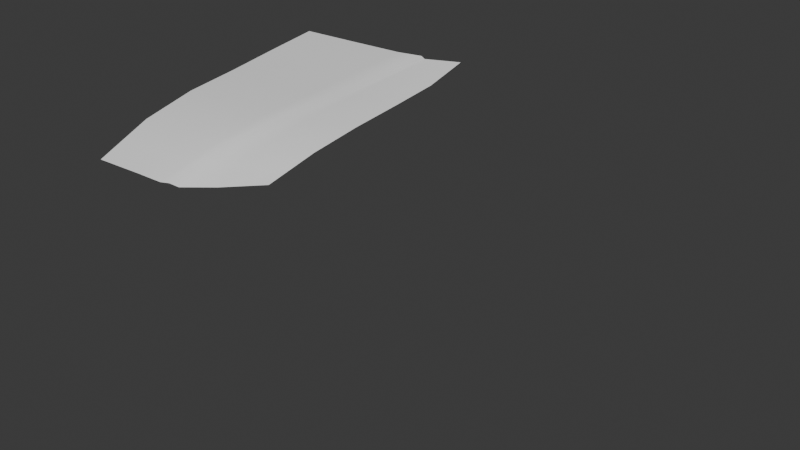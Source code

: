 # Source: GTR_.blend  (saved by Blender 4.3.34; exported with 4.5.12 LTS)
import bpy
from mathutils import Matrix  # noqa: F401  (used for matrix-valued properties, if any)

bpy.ops.wm.read_factory_settings(use_empty=True)
scene = bpy.context.scene
scene.name = 'Scene'

# ---- collections
col_blueprints = bpy.data.collections.new('blueprints'); scene.collection.children.link(col_blueprints)
col_blueprints_1 = bpy.data.collections.new('blueprints 1'); col_blueprints.children.link(col_blueprints_1)
col_guide_meshes = bpy.data.collections.new('Guide_Meshes'); scene.collection.children.link(col_guide_meshes)
col_work_in_progress = bpy.data.collections.new('work_in_progress'); scene.collection.children.link(col_work_in_progress)

# ---- node groups
ng_smooth_by_angle = bpy.data.node_groups.new('Smooth by Angle', 'GeometryNodeTree')
_s = ng_smooth_by_angle.interface.new_socket(name='Mesh', in_out='OUTPUT', socket_type='NodeSocketGeometry')
_s = ng_smooth_by_angle.interface.new_socket(name='Mesh', in_out='INPUT', socket_type='NodeSocketGeometry')
_s = ng_smooth_by_angle.interface.new_socket(name='Angle', in_out='INPUT', socket_type='NodeSocketFloat')
_s.subtype = 'ANGLE'
_s.default_value = 0.5236
_s.min_value = 0.0
_s.max_value = 3.142
_s.description = 'Maximum face angle for smooth edges'
_s = ng_smooth_by_angle.interface.new_socket(name='Ignore Sharpness', in_out='INPUT', socket_type='NodeSocketBool')
_s.force_non_field = True
ng_smooth_by_angle.description = 'Set the sharpness of mesh edges based on the angle between the neighboring faces'
ng_smooth_by_angle.is_modifier = True
_N = ng_smooth_by_angle.nodes; _L = ng_smooth_by_angle.links
n0 = _N.new('GeometryNodeSetShadeSmooth'); n0.name = 'Set Shade Smooth'; n0.location = (120, -80)
n0.domain = 'EDGE'
n1 = _N.new('GeometryNodeSetShadeSmooth'); n1.name = 'Set Shade Smooth.001'; n1.location = (300, -80)
n2 = _N.new('NodeGroupOutput'); n2.name = 'Group Output'; n2.location = (480, -80)
n3 = _N.new('GeometryNodeInputMeshEdgeAngle'); n3.name = 'Edge Angle'; n3.location = (-440, -240)
n4 = _N.new('NodeGroupInput'); n4.name = 'Group Input'; n4.location = (-80, -80)
n5 = _N.new('GeometryNodeInputEdgeSmooth'); n5.name = 'Is Edge Smooth'; n5.location = (-260, -120)
n6 = _N.new('GeometryNodeInputShadeSmooth'); n6.name = 'Is Shade Smooth'; n6.location = (-440, -397)
n7 = _N.new('FunctionNodeCompare'); n7.name = 'Compare'; n7.location = (-260, -260)
n7.operation = 'LESS_EQUAL'
n7.inputs[6].default_value = (0.0, 0.0, 0.0, 0.0)
n7.inputs[7].default_value = (0.0, 0.0, 0.0, 0.0)
n8 = _N.new('FunctionNodeBooleanMath'); n8.name = 'Boolean Math.001'; n8.location = (-80, -260)
n9 = _N.new('NodeGroupInput'); n9.name = 'Group Input.001'; n9.location = (-440, -329)
n10 = _N.new('NodeGroupInput'); n10.name = 'Group Input.002'; n10.location = (-259, -189)
n11 = _N.new('FunctionNodeBooleanMath'); n11.name = 'Boolean Math'; n11.location = (-80, -149)
n11.operation = 'OR'
n12 = _N.new('FunctionNodeBooleanMath'); n12.name = 'Boolean Math.002'; n12.location = (-260, -380)
n12.operation = 'OR'
n13 = _N.new('NodeGroupInput'); n13.name = 'Group Input.003'; n13.location = (-440, -460)
_L.new(n3.outputs[0], n7.inputs[0])
_L.new(n1.outputs[0], n2.inputs[0])
_L.new(n9.outputs[1], n7.inputs[1])
_L.new(n7.outputs[0], n8.inputs[0])
_L.new(n4.outputs[0], n0.inputs[0])
_L.new(n0.outputs[0], n1.inputs[0])
_L.new(n8.outputs[0], n0.inputs[2])
_L.new(n10.outputs[2], n11.inputs[1])
_L.new(n5.outputs[0], n11.inputs[0])
_L.new(n11.outputs[0], n0.inputs[1])
_L.new(n13.outputs[2], n12.inputs[1])
_L.new(n6.outputs[0], n12.inputs[0])
_L.new(n12.outputs[0], n8.inputs[1])
n2.is_active_output = True

# ---- world
world_world = bpy.data.worlds.new('World'); scene.world = world_world
world_world.use_nodes = True; world_world.node_tree.nodes.clear()
_N = world_world.node_tree.nodes; _L = world_world.node_tree.links
n0 = _N.new('ShaderNodeOutputWorld'); n0.name = 'World Output'; n0.location = (300, 300)
n1 = _N.new('ShaderNodeBackground'); n1.name = 'Background'; n1.location = (10, 300)
n1.inputs[0].default_value = (0.05088, 0.05088, 0.05088, 1.0)
_L.new(n1.outputs[0], n0.inputs[0])
n0.is_active_output = True
world_world.color = (0.05088, 0.05088, 0.05088)
world_world.sun_shadow_jitter_overblur = 0.0

# ---- meshes
me_cube = bpy.data.meshes.new('Cube')
me_cube.from_pydata([(-1.0, -1.0, -1.0), (-1.0, -1.0, 0.3352), (-1.0, 1.0, -1.0), (-1.0, 1.0, 0.3352), (1.0, -1.0, -1.0), (1.0, -1.0, 0.3352), (1.0, 1.0, -1.0), (1.0, 1.0, 0.3352)], [], [(0, 1, 3, 2), (2, 3, 7, 6), (6, 7, 5, 4), (4, 5, 1, 0), (2, 6, 4, 0), (7, 3, 1, 5)])
_uv = me_cube.uv_layers.new(name='UVMap')
_uv.uv.foreach_set('vector', [0.375, 0.0, 0.625, 0.0, 0.625, 0.25, 0.375, 0.25, 0.375, 0.25, 0.625, 0.25, 0.625, 0.5, 0.375, 0.5, 0.375, 0.5, 0.625, 0.5, 0.625, 0.75, 0.375, 0.75, 0.375, 0.75, 0.625, 0.75, 0.625, 1.0, 0.375, 1.0, 0.125, 0.5, 0.375, 0.5, 0.375, 0.75, 0.125, 0.75, 0.625, 0.5, 0.875, 0.5, 0.875, 0.75, 0.625, 0.75])
me_cube.update()
me_vert = bpy.data.meshes.new('Vert')
me_vert.from_pydata([(0.0, 0.0, 0.006353), (0.5801, 0.08993, -0.004765), (0.7108, 0.1876, -0.02732), (0.7642, 0.3366, -0.04391), (0.1966, 0.006371, 0.006988), (0.3911, 0.03544, 0.00667), (0.6716, 0.1414, -0.01779), (0.74, 0.2326, -0.03272), (0.7572, 0.2835, -0.03748), (0.8443, 0.2445, -0.4338), (0.8239, 0.2976, -0.09656), (0.8464, 0.2546, -0.1698), (0.8443, 0.241, -0.2571), (0.8449, 0.2412, -0.3455), (0.3176, -0.3205, -0.0348), (0.3023, -0.9652, -0.1634), (0.0, -1.028, -0.1628), (0.3203, -0.5242, -0.06812), (0.3198, -0.3919, -0.04659), (0.2634, -1.011, -0.1679), (0.1758, -1.02, -0.1653), (0.08807, -1.028, -0.1632), (0.3159, -0.657, -0.09266), (0.3116, -0.7664, -0.1147), (0.0, -1.221, -0.2636), (0.0, -1.161, -0.2209), (0.0, -1.092, -0.1891), (0.2627, -0.8754, -0.1001), (0.0, -0.9111, -0.09658), (0.2939, -0.5207, -0.05349), (0.308, -0.3908, -0.04296), (0.2412, -0.897, -0.09941), (0.1758, -0.9042, -0.09644), (0.08807, -0.9103, -0.09636), (0.2813, -0.6429, -0.06745), (0.2693, -0.758, -0.08516), (0.8875, 0.03718, -0.6443), (0.8938, 0.03056, -0.5687), (0.8941, 0.01117, -0.4961), (0.8963, -0.02232, -0.4291), (0.8989, -0.0685, -0.3724), (0.9004, -0.1272, -0.3232), (0.9013, -0.1942, -0.2871), (0.9019, -0.2668, -0.2654), (0.9033, -0.3424, -0.2569), (0.9005, -0.418, -0.2644), (0.8986, -0.4907, -0.2864), (0.8964, -0.5576, -0.3222), (0.894, -0.6163, -0.3704), (0.8909, -0.6645, -0.4291), (0.8891, -0.6997, -0.4961), (0.8883, -0.7158, -0.5743), (0.8804, -0.7222, -0.6667), (0.8716, -0.721, -0.7577), (0.8766, 0.03725, -0.7326), (0.8759, 0.06025, -0.6384), (0.8825, 0.05323, -0.5582), (0.8829, 0.03265, -0.4812), (0.8852, -0.002863, -0.4101), (0.8879, -0.05186, -0.35), (0.8895, -0.1141, -0.2978), (0.8905, -0.1852, -0.2595), (0.8911, -0.2623, -0.2396), (0.8923, -0.3491, -0.2313), (0.8895, -0.4296, -0.2404), (0.8873, -0.5079, -0.2633), (0.8849, -0.5768, -0.3017), (0.8818, -0.633, -0.3478), (0.8795, -0.6841, -0.4101), (0.8776, -0.7214, -0.4812), (0.8767, -0.7385, -0.5643), (0.8683, -0.7452, -0.6643), (0.859, -0.744, -0.7846), (0.8643, 0.06032, -0.7321), (0.8093, -0.8695, -0.7846), (0.7172, -1.021, -0.7846), (0.0, -1.217, -0.7846), (0.8286, -0.8311, -0.7846), (0.1884, -1.205, -0.7846), (0.7689, -0.9414, -0.7846), (0.3724, -1.183, -0.7846), (0.5489, -1.104, -0.7846), (0.0, -1.257, -0.4135), (0.2755, -1.24, -0.4154), (0.1002, -1.256, -0.415), (0.1954, -1.248, -0.4154), (0.5694, -1.134, -0.4062), (0.3648, -1.217, -0.413), (0.4869, -1.173, -0.4091), (0.0, -1.176, -0.2886), (0.3155, -1.16, -0.2996), (0.1012, -1.176, -0.2907), (0.1939, -1.173, -0.2932), (0.2668, -1.167, -0.2967), (0.315, -1.18, -0.3835), (0.3166, -1.17, -0.3415), (0.0, -1.197, -0.3779), (0.275, -1.187, -0.3821), (0.1955, -1.193, -0.3801), (0.1007, -1.196, -0.3789), (0.0, -1.138, -0.4842), (0.3275, -1.123, -0.4827), (0.1012, -1.138, -0.4844), (0.1939, -1.135, -0.4842), (0.2668, -1.129, -0.4837), (0.3273, -1.103, -0.6851), (0.3277, -1.121, -0.5443), (0.0, -1.12, -0.6878), (0.275, -1.11, -0.6863), (0.1955, -1.116, -0.6873), (0.1007, -1.119, -0.6877), (0.3275, -1.109, -0.6387), (0.4404, -1.144, -0.5608), (0.5656, -1.103, -0.5608), (0.6877, -1.036, -0.5608), (0.7765, -0.9748, -0.5608), (0.7639, -0.9718, -0.6628), (0.6828, -1.024, -0.6626), (0.5605, -1.085, -0.6615), (0.4336, -1.134, -0.662), (0.7731, -0.9746, -0.5871), (0.7676, -0.9734, -0.6318), (0.4382, -1.141, -0.5946), (0.4359, -1.138, -0.6283), (0.7466, -0.9592, -0.6944), (0.6722, -1.011, -0.6956), (0.5351, -1.088, -0.6989), (0.4392, -1.122, -0.7), (0.7308, -0.9592, -0.7623), (0.4404, -1.115, -0.7627), (0.5364, -1.079, -0.7626), (0.6622, -1.009, -0.7624), (0.4396, -1.122, -0.7209), (0.44, -1.12, -0.7418), (0.736, -0.9592, -0.7397), (0.7413, -0.9592, -0.717), (0.5669, -1.124, -0.5098), (0.6863, -1.05, -0.5102), (0.6863, -1.05, -0.442), (0.5669, -1.124, -0.4411), (0.5669, -1.124, -0.4557), (0.5669, -1.124, -0.4971), (0.6863, -1.05, -0.4976), (0.6863, -1.05, -0.4565), (0.6268, -1.096, -0.4334), (0.6268, -1.096, -0.5147), (0.7898, -0.9135, -0.3989), (0.721, -1.009, -0.3994), (0.636, -1.095, -0.4039), (0.8587, -0.3534, -0.1908), (0.8558, -0.4494, -0.1993), (0.8538, -0.5416, -0.221), (0.8514, -0.6267, -0.2618), (0.8441, -0.7415, -0.3534), (0.8491, -0.7614, -0.3894), (0.8459, -0.7987, -0.4618), (0.8403, -0.8212, -0.5612), (0.8339, -0.8292, -0.665), (0.7319, 0.04917, -0.0542), (0.727, -0.08928, -0.07363), (0.7208, -0.2277, -0.08933), (0.7134, -0.3584, -0.1062), (0.7049, -0.4884, -0.1253), (0.6916, -0.6812, -0.1602), (0.6668, -0.8837, -0.2408), (0.8145, -0.3555, -0.1556), (0.7663, -0.3572, -0.1257), (0.364, -1.148, -0.2348), (0.5428, -0.06465, -0.03489), (0.5096, -0.2215, -0.05752), (0.4835, -0.3801, -0.07633), (0.4582, -0.5382, -0.09954), (0.4333, -0.696, -0.1257), (0.4131, -0.8549, -0.1489), (0.3859, -1.01, -0.1844), (0.3658, -1.16, -0.3794), (0.4842, -1.109, -0.3726), (0.561, -1.073, -0.3693), (0.629, -1.033, -0.3612), (0.7158, -0.9662, -0.3669), (0.7823, -0.8857, -0.3606), (0.3155, -1.23, -0.4143), (0.4208, -1.197, -0.4112), (0.4201, -1.136, -0.3763), (0.3646, -1.191, -0.283), (0.3652, -1.192, -0.3312), (0.6574, -0.365, -0.09549), (0.6226, -0.368, -0.09166), (0.5879, -0.3711, -0.08783), (0.5531, -0.3741, -0.08399), (0.5183, -0.3771, -0.08016), (0.7552, -0.4754, -0.1499), (0.8055, -0.4624, -0.1746), (0.7457, -0.6347, -0.1805), (0.7997, -0.5882, -0.2008), (0.7283, -0.798, -0.2478), (0.7899, -0.7124, -0.2548), (0.8652, 0.05875, -0.7321), (0.8768, 0.05867, -0.6388), (0.8834, 0.05168, -0.559), (0.8837, 0.03119, -0.4822), (0.8861, -0.004188, -0.4114), (0.8888, -0.05299, -0.3515), (0.8903, -0.115, -0.2995), (0.8913, -0.1858, -0.2614), (0.892, -0.2626, -0.2413), (0.8932, -0.3486, -0.2331), (0.8904, -0.4288, -0.242), (0.8882, -0.5067, -0.2649), (0.8858, -0.5755, -0.3031), (0.8827, -0.6319, -0.3494), (0.8804, -0.6828, -0.4114), (0.8785, -0.72, -0.4822), (0.8776, -0.737, -0.5649), (0.8692, -0.7437, -0.6644), (0.8599, -0.7425, -0.7828), (0.0, -1.268, -0.437), (0.0, -1.229, -0.4606), (0.1005, -1.268, -0.4381), (0.1009, -1.228, -0.4613), (0.1949, -1.261, -0.4383), (0.1944, -1.224, -0.4613), (0.2726, -1.254, -0.4381), (0.2697, -1.217, -0.4609), (0.3235, -1.209, -0.4599), (0.3195, -1.245, -0.4371), (0.3738, -1.116, -0.4827), (0.3698, -1.202, -0.4599), (0.3658, -1.238, -0.4371)], [(5, 1), (6, 2), (8, 3), (0, 4), (4, 5), (1, 6), (2, 7), (7, 8), (13, 9), (3, 10), (10, 11), (11, 12), (12, 13), (14, 18), (21, 16), (18, 17), (23, 15), (15, 19), (19, 20), (20, 21), (17, 22), (22, 23), (25, 24), (26, 25), (16, 26), (33, 28), (30, 29), (35, 27), (27, 31), (31, 32), (32, 33), (29, 34), (34, 35), (14, 30), (79, 74), (81, 75), (74, 77), (76, 78), (75, 79), (78, 80), (80, 81), (93, 90), (89, 91), (91, 92), (92, 93), (95, 94), (90, 95), (111, 105), (101, 106), (110, 107), (105, 108), (108, 109), (109, 110), (106, 111), (112, 113), (113, 114), (114, 115), (121, 116), (116, 117), (117, 118), (118, 119), (115, 120), (120, 121), (123, 119), (112, 122), (122, 123), (124, 125), (125, 126), (126, 127), (135, 124), (131, 128), (129, 130), (130, 131), (133, 129), (127, 132), (132, 133), (128, 134), (134, 135), (145, 137), (143, 138), (141, 136), (139, 140), (140, 141), (137, 142), (142, 143), (144, 139), (138, 144), (136, 145), (2, 158), (158, 159), (159, 160), (160, 161), (174, 167), (1, 168), (168, 169), (169, 170), (170, 171), (171, 172), (172, 173), (173, 174), (185, 175), (167, 184), (184, 185), (190, 170), (161, 186), (186, 187), (187, 188), (188, 189), (189, 190)], [(197, 198, 36, 54), (198, 199, 37, 36), (199, 200, 38, 37), (200, 201, 39, 38), (201, 202, 40, 39), (202, 203, 41, 40), (203, 204, 42, 41), (204, 205, 43, 42), (205, 206, 44, 43), (206, 207, 45, 44), (207, 208, 46, 45), (208, 209, 47, 46), (209, 210, 48, 47), (210, 211, 49, 48), (211, 212, 50, 49), (212, 213, 51, 50), (213, 214, 52, 51), (214, 215, 53, 52), (70, 69, 155, 156), (67, 66, 152, 153), (64, 63, 149, 150), (71, 70, 156, 157), (68, 67, 153, 154), (65, 64, 150, 151), (69, 68, 154, 155), (66, 65, 151, 152), (71, 157, 77, 72), (82, 84, 99, 96), (84, 85, 98, 99), (85, 83, 97, 98), (94, 97, 83, 181), (87, 175, 94, 181), (182, 183, 175, 87), (86, 177, 176, 88), (148, 178, 177, 86), (147, 179, 178, 148), (146, 180, 179, 147), (154, 153, 180, 146), (88, 176, 183, 182), (165, 192, 150, 149), (192, 194, 151, 150), (194, 196, 152, 151), (163, 164, 195, 193), (193, 195, 196, 194), (162, 163, 193, 191), (191, 193, 194, 192), (161, 162, 191, 166), (166, 191, 192, 165), (152, 196, 180, 153), (180, 196, 195, 179), (179, 195, 164, 178), (71, 72, 215, 214), (70, 71, 214, 213), (69, 70, 213, 212), (68, 69, 212, 211), (67, 68, 211, 210), (66, 67, 210, 209), (65, 66, 209, 208), (64, 65, 208, 207), (63, 64, 207, 206), (62, 63, 206, 205), (61, 62, 205, 204), (60, 61, 204, 203), (59, 60, 203, 202), (58, 59, 202, 201), (57, 58, 201, 200), (56, 57, 200, 199), (55, 56, 199, 198), (73, 55, 198, 197), (218, 84, 82, 216), (221, 219, 102, 103), (223, 221, 103, 104), (225, 181, 83, 222), (101, 224, 223, 104), (224, 225, 222, 223), (83, 85, 220, 222), (222, 220, 221, 223), (85, 84, 218, 220), (220, 218, 219, 221), (102, 219, 217, 100), (219, 218, 216, 217), (225, 224, 227, 228), (224, 101, 226, 227), (181, 225, 228, 87)])
me_vert.polygons.foreach_set('use_smooth', [True] * 84)
_uv = me_vert.uv_layers.new(name='UVMap')
_uv.uv.foreach_set('vector', [0.0, 0.0, 0.0, 0.0, 0.0, 0.0, 0.0, 0.0, 0.0, 0.0, 0.0, 0.0, 0.0, 0.0, 0.0, 0.0, 0.0, 0.0, 0.0, 0.0, 0.0, 0.0, 0.0, 0.0, 0.0, 0.0, 0.0, 0.0, 0.0, 0.0, 0.0, 0.0, 0.0, 0.0, 0.0, 0.0, 0.0, 0.0, 0.0, 0.0, 0.0, 0.0, 0.0, 0.0, 0.0, 0.0, 0.0, 0.0, 0.0, 0.0, 0.0, 0.0, 0.0, 0.0, 0.0, 0.0, 0.0, 0.0, 0.0, 0.0, 0.0, 0.0, 0.0, 0.0, 0.0, 0.0, 0.0, 0.0, 0.0, 0.0, 0.0, 0.0, 0.0, 0.0, 0.0, 0.0, 0.0, 0.0, 0.0, 0.0, 0.0, 0.0, 0.0, 0.0, 0.0, 0.0, 0.0, 0.0, 0.0, 0.0, 0.0, 0.0, 0.0, 0.0, 0.0, 0.0, 0.0, 0.0, 0.0, 0.0, 0.0, 0.0, 0.0, 0.0, 0.0, 0.0, 0.0, 0.0, 0.0, 0.0, 0.0, 0.0, 0.0, 0.0, 0.0, 0.0, 0.0, 0.0, 0.0, 0.0, 0.0, 0.0, 0.0, 0.0, 0.0, 0.0, 0.0, 0.0, 0.0, 0.0, 0.0, 0.0, 0.0, 0.0, 0.0, 0.0, 0.0, 0.0, 0.0, 0.0, 0.0, 0.0, 0.0, 0.0, 0.0, 0.0, 0.0, 0.0, 0.0, 0.0, 0.0, 0.0, 0.0, 0.0, 0.0, 0.0, 0.0, 0.0, 0.0, 0.0, 0.0, 0.0, 0.0, 0.0, 0.0, 0.0, 0.0, 0.0, 0.0, 0.0, 0.0, 0.0, 0.0, 0.0, 0.0, 0.0, 0.0, 0.0, 0.0, 0.0, 0.0, 0.0, 0.0, 0.0, 0.0, 0.0, 0.0, 0.0, 0.0, 0.0, 0.0, 0.0, 0.0, 0.0, 0.0, 0.0, 0.0, 0.0, 0.0, 0.0, 0.0, 0.0, 0.0, 0.0, 0.0, 0.0, 0.0, 0.0, 0.0, 0.0, 0.0, 0.0, 0.0, 0.0, 0.0, 0.0, 0.0, 0.0, 0.0, 0.0, 0.0, 0.0, 0.0, 0.0, 0.0, 0.0, 0.0, 0.0, 0.0, 0.0, 0.0, 0.0, 0.0, 0.0, 0.0, 0.0, 0.0, 0.0, 0.0, 0.0, 0.0, 0.0, 0.0, 0.0, 0.0, 0.0, 0.0, 0.0, 0.0, 0.0, 0.0, 0.0, 0.0, 0.0, 0.0, 0.0, 0.0, 0.0, 0.0, 0.0, 0.0, 0.0, 0.0, 0.0, 0.0, 0.0, 0.0, 0.0, 0.0, 0.0, 0.0, 0.0, 0.0, 0.0, 0.0, 0.0, 0.0, 0.0, 0.0, 0.0, 0.0, 0.0, 0.0, 0.0, 0.0, 0.0, 0.0, 0.0, 0.0, 0.0, 0.0, 0.0, 0.0, 0.0, 0.0, 0.0, 0.0, 0.0, 0.0, 0.0, 0.0, 0.0, 0.0, 0.0, 0.0, 0.0, 0.0, 0.0, 0.0, 0.0, 0.0, 0.0, 0.0, 0.0, 0.0, 0.0, 0.0, 0.0, 0.0, 0.0, 0.0, 0.0, 0.0, 0.0, 0.0, 0.0, 0.0, 0.0, 0.0, 0.0, 0.0, 0.0, 0.0, 0.0, 0.0, 0.0, 0.0, 0.0, 0.0, 0.0, 0.0, 0.0, 0.0, 0.0, 0.0, 0.0, 0.0, 0.0, 0.0, 0.0, 0.0, 0.0, 0.0, 0.0, 0.0, 0.0, 0.0, 0.0, 0.0, 0.0, 0.0, 0.0, 0.0, 0.0, 0.0, 0.0, 0.0, 0.0, 0.0, 0.0, 0.0, 0.0, 0.0, 0.0, 0.0, 0.0, 0.0, 0.0, 0.0, 0.0, 0.0, 0.0, 0.0, 0.0, 0.0, 0.0, 0.0, 0.0, 0.0, 0.0, 0.0, 0.0, 0.0, 0.0, 0.0, 0.0, 0.0, 0.0, 0.0, 0.0, 0.0, 0.0, 0.0, 0.0, 0.0, 0.0, 0.0, 0.0, 0.0, 0.0, 0.0, 0.0, 0.0, 0.0, 0.0, 0.0, 0.0, 0.0, 0.0, 0.0, 0.0, 0.0, 0.0, 0.0, 0.0, 0.0, 0.0, 0.0, 0.0, 0.0, 0.0, 0.0, 0.0, 0.0, 0.0, 0.0, 0.0, 0.0, 0.0, 0.0, 0.0, 0.0, 0.0, 0.0, 0.0, 0.0, 0.0, 0.0, 0.0, 0.0, 0.0, 0.0, 0.0, 0.0, 0.0, 0.0, 0.0, 0.0, 0.0, 0.0, 0.0, 0.0, 0.0, 0.0, 0.0, 0.0, 0.0, 0.0, 0.0, 0.0, 0.0, 0.0, 0.0, 0.0, 0.0, 0.0, 0.0, 0.0, 0.0, 0.0, 0.0, 0.0, 0.0, 0.0, 0.0, 0.0, 0.0, 0.0, 0.0, 0.0, 0.0, 0.0, 0.0, 0.0, 0.0, 0.0, 0.0, 0.0, 0.0, 0.0, 0.0, 0.0, 0.0, 0.0, 0.0, 0.0, 0.0, 0.0, 0.0, 0.0, 0.0, 0.0, 0.0, 0.0, 0.0, 0.0, 0.0, 0.0, 0.0, 0.0, 0.0, 0.0, 0.0, 0.0, 0.0, 0.0, 0.0, 0.0, 0.0, 0.0, 0.0, 0.0, 0.0, 0.0, 0.0, 0.0, 0.0, 0.0, 0.0, 0.0, 0.0, 0.0, 0.0, 0.0, 0.0, 0.0, 0.0, 0.0, 0.0, 0.0, 0.0, 0.0, 0.0, 0.0, 0.0, 0.0, 0.0, 0.0, 0.0, 0.0, 0.0, 0.0, 0.0, 0.0, 0.0, 0.0, 0.0, 0.0, 0.0, 0.0, 0.0, 0.0, 0.0, 0.0, 0.0, 0.0, 0.0, 0.0, 0.0, 0.0, 0.0, 0.0, 0.0, 0.0, 0.0, 0.0, 0.0, 0.0, 0.0, 0.0, 0.0, 0.0, 0.0, 0.0, 0.0, 0.0, 0.0, 0.0, 0.0, 0.0, 0.0, 0.0, 0.0, 0.0, 0.0, 0.0, 0.0, 0.0, 0.0, 0.0, 0.0, 0.0, 0.0, 0.0, 0.0, 0.0, 0.0, 0.0, 0.0, 0.0, 0.0, 0.0, 0.0, 0.0, 0.0, 0.0, 0.0, 0.0, 0.0, 0.0, 0.0, 0.0, 0.0, 0.0, 0.0, 0.0, 0.0, 0.0, 0.0, 0.0, 0.0, 0.0, 0.0, 0.0, 0.0, 0.0, 0.0, 0.0, 0.0, 0.0, 0.0, 0.0, 0.0, 0.0, 0.0, 0.0, 0.0, 0.0, 0.0, 0.0, 0.0, 0.0, 0.0, 0.0, 0.0, 0.0, 0.0, 0.0, 0.0, 0.0, 0.0, 0.0])
me_vert.update()
me_plane_001 = bpy.data.meshes.new('Plane.001')
me_plane_001.from_pydata([(0.6654, 0.05287, -0.009971), (0.7109, 1.158, 0.1833), (0.0, -0.2016, -0.008738), (0.0, 0.9701, 0.2245), (0.2218, -0.1911, -0.009125), (0.3254, -0.1779, -0.01708), (0.4739, 1.027, 0.2118), (0.237, 0.9975, 0.2181), (0.5127, -0.06035, -0.02516), (0.5924, 1.067, 0.1958), (0.6877, 0.2739, 0.05138), (0.7068, 0.4949, 0.09207), (0.7188, 0.716, 0.1188), (0.724, 0.937, 0.1435), (0.0, 0.03276, 0.08763), (0.0, 0.2671, 0.1397), (0.0, 0.5014, 0.1656), (0.0, 0.7358, 0.1962), (0.2248, 0.04369, 0.08604), (0.2279, 0.2785, 0.1369), (0.2309, 0.5132, 0.1616), (0.2339, 0.748, 0.191), (0.3751, 0.06547, 0.07681), (0.4055, 0.3067, 0.128), (0.4283, 0.5469, 0.1536), (0.4511, 0.787, 0.1839), (0.5286, 0.165, 0.06876), (0.5446, 0.3904, 0.1183), (0.5605, 0.6158, 0.1418), (0.5765, 0.8412, 0.17), (0.5875, 1.065, 0.1961), (0.3948, -0.1477, -0.02844), (0.4444, 0.1082, 0.06751), (0.4976, 0.3654, 0.1183), (0.5304, 0.602, 0.1422), (0.563, 0.8353, 0.1704), (0.5751, 1.061, 0.2075), (0.4143, 0.08683, 0.07803), (0.4626, 0.336, 0.129), (0.4919, 0.5773, 0.1537), (0.5316, 0.82, 0.1823), (0.3601, -0.1628, -0.01689), (0.6766, 0.1634, 0.02071), (0.0, -0.08442, 0.03945), (0.2233, -0.0737, 0.03846), (0.3503, -0.05624, 0.02986), (0.5206, 0.05234, 0.0218), (0.4149, -0.01975, 0.01954), (0.3833, -0.03801, 0.03057)], [], [(29, 13, 1, 9), (17, 21, 7, 3), (21, 25, 6, 7), (35, 29, 9, 30), (47, 46, 26, 32), (32, 26, 27, 33), (33, 27, 28, 34), (34, 28, 29, 35), (44, 45, 22, 18), (18, 22, 23, 19), (19, 23, 24, 20), (20, 24, 25, 21), (43, 44, 18, 14), (14, 18, 19, 15), (15, 19, 20, 16), (16, 20, 21, 17), (46, 42, 10, 26), (26, 10, 11, 27), (27, 11, 12, 28), (28, 12, 13, 29), (39, 34, 35, 40), (38, 33, 34, 39), (37, 32, 33, 38), (48, 47, 32, 37), (40, 35, 30, 36), (25, 40, 36, 6), (45, 48, 37, 22), (22, 37, 38, 23), (23, 38, 39, 24), (24, 39, 40, 25), (5, 41, 48, 45), (41, 31, 47, 48), (8, 0, 42, 46), (2, 4, 44, 43), (4, 5, 45, 44), (31, 8, 46, 47)])
me_plane_001.polygons.foreach_set('use_smooth', [True] * 36)
_uv = me_plane_001.uv_layers.new(name='UVMap')
_uv.uv.foreach_set('vector', [0.9167, 0.8, 1.0, 0.8, 1.0, 1.0, 0.9167, 1.0, 0.5, 0.8, 0.6667, 0.8, 0.6667, 1.0, 0.5, 1.0, 0.6667, 0.8, 0.8333, 0.8, 0.8333, 1.0, 0.6667, 1.0, 0.9077, 0.8, 0.9167, 0.8, 0.9167, 1.0, 0.9132, 1.0, 0.8605, 0.1, 0.9167, 0.1, 0.9167, 0.2, 0.8686, 0.2, 0.8686, 0.2, 0.9167, 0.2, 0.9167, 0.4, 0.8918, 0.4, 0.8918, 0.4, 0.9167, 0.4, 0.9167, 0.6, 0.9, 0.6, 0.9, 0.6, 0.9167, 0.6, 0.9167, 0.8, 0.9077, 0.8, 0.6667, 0.1, 0.8085, 0.1, 0.8253, 0.2, 0.6667, 0.2, 0.6667, 0.2, 0.8253, 0.2, 0.8333, 0.4, 0.6667, 0.4, 0.6667, 0.4, 0.8333, 0.4, 0.8333, 0.6, 0.6667, 0.6, 0.6667, 0.6, 0.8333, 0.6, 0.8333, 0.8, 0.6667, 0.8, 0.5, 0.1, 0.6667, 0.1, 0.6667, 0.2, 0.5, 0.2, 0.5, 0.2, 0.6667, 0.2, 0.6667, 0.4, 0.5, 0.4, 0.5, 0.4, 0.6667, 0.4, 0.6667, 0.6, 0.5, 0.6, 0.5, 0.6, 0.6667, 0.6, 0.6667, 0.8, 0.5, 0.8, 0.9167, 0.1, 1.0, 0.1, 1.0, 0.2, 0.9167, 0.2, 0.9167, 0.2, 1.0, 0.2, 1.0, 0.4, 0.9167, 0.4, 0.9167, 0.4, 1.0, 0.4, 1.0, 0.6, 0.9167, 0.6, 0.9167, 0.6, 1.0, 0.6, 1.0, 0.8, 0.9167, 0.8, 0.8701, 0.6, 0.9, 0.6, 0.9077, 0.8, 0.8841, 0.8, 0.8625, 0.4, 0.8918, 0.4, 0.9, 0.6, 0.8701, 0.6, 0.8469, 0.2, 0.8686, 0.2, 0.8918, 0.4, 0.8625, 0.4, 0.8345, 0.1, 0.8605, 0.1, 0.8686, 0.2, 0.8469, 0.2, 0.8841, 0.8, 0.9077, 0.8, 0.9132, 1.0, 0.9045, 1.0, 0.8333, 0.8, 0.8841, 0.8, 0.9045, 1.0, 0.8333, 1.0, 0.8085, 0.1, 0.8345, 0.1, 0.8469, 0.2, 0.8253, 0.2, 0.8253, 0.2, 0.8469, 0.2, 0.8625, 0.4, 0.8333, 0.4, 0.8333, 0.4, 0.8625, 0.4, 0.8701, 0.6, 0.8333, 0.6, 0.8333, 0.6, 0.8701, 0.6, 0.8841, 0.8, 0.8333, 0.8, 0.7917, 0.0, 0.822, 1.476e-07, 0.8345, 0.1, 0.8085, 0.1, 0.822, 1.476e-07, 0.8524, 0.0, 0.8605, 0.1, 0.8345, 0.1, 0.9167, 0.0, 1.0, 0.0, 1.0, 0.1, 0.9167, 0.1, 0.5, 0.0, 0.6667, 0.0, 0.6667, 0.1, 0.5, 0.1, 0.6667, 0.0, 0.7917, 0.0, 0.8085, 0.1, 0.6667, 0.1, 0.8524, 0.0, 0.9167, 0.0, 0.9167, 0.1, 0.8605, 0.1])
me_plane_001.update()

# ---- objects
ob_top_view = bpy.data.objects.new('top_view', None)
ob_measurements = bpy.data.objects.new('measurements', me_cube)
ob_side_view = bpy.data.objects.new('side_view', None)
ob_front_view = bpy.data.objects.new('front_view', None)
ob_back_view = bpy.data.objects.new('back_view', None)
ob_guide_body = bpy.data.objects.new('Guide_Body', me_vert)
ob_plane = bpy.data.objects.new('Plane', me_plane_001)

# ---- transforms, parenting, visibility, modifiers, constraints
ob_top_view.location = (0.0, -0.007302, 0.0)
ob_top_view.rotation_euler = (0.0, -0.0, 1.571)
ob_top_view.scale = (0.9375, 0.9106, 1.0)
ob_top_view.empty_display_type = 'IMAGE'
ob_top_view.empty_display_size = 5.0
ob_top_view.empty_image_depth = 'FRONT'
ob_top_view.show_empty_image_perspective = False
ob_top_view.use_empty_image_alpha = True
ob_top_view.empty_image_side = 'FRONT'
ob_top_view.color = (1.0, 1.0, 1.0, 0.15)
ob_top_view.hide_select = True
ob_top_view.hide_render = True
ob_measurements.location = (0.0, 0.0, 0.9985)
ob_measurements.scale = (0.8925, 2.3, 1.0)
ob_measurements.hide_select = True
ob_measurements.hide_render = True
ob_side_view.location = (-1.127, -0.007302, 0.565)
ob_side_view.rotation_euler = (1.571, 0.0, 1.571)
ob_side_view.scale = (0.9375, 0.9106, 1.0)
ob_side_view.empty_display_type = 'IMAGE'
ob_side_view.empty_display_size = 5.0
ob_side_view.empty_image_depth = 'FRONT'
ob_side_view.show_empty_image_perspective = False
ob_side_view.use_empty_image_alpha = True
ob_side_view.empty_image_side = 'FRONT'
ob_side_view.color = (1.0, 1.0, 1.0, 0.15)
ob_side_view.hide_select = True
ob_side_view.hide_render = True
ob_front_view.location = (0.0, -2.447, 0.5754)
ob_front_view.rotation_euler = (1.571, -0.0, 0.0)
ob_front_view.scale = (0.3948, 0.4024, 0.4278)
ob_front_view.empty_display_type = 'IMAGE'
ob_front_view.empty_display_size = 5.0
ob_front_view.empty_image_depth = 'FRONT'
ob_front_view.show_empty_image_perspective = False
ob_front_view.use_empty_image_alpha = True
ob_front_view.empty_image_side = 'FRONT'
ob_front_view.color = (1.0, 1.0, 1.0, 0.15)
ob_front_view.hide_select = True
ob_front_view.hide_render = True
ob_back_view.location = (0.0, 2.393, 0.561)
ob_back_view.rotation_euler = (1.571, -0.0, -3.142)
ob_back_view.scale = (0.4011, 0.401, 0.4278)
ob_back_view.empty_display_type = 'IMAGE'
ob_back_view.empty_display_size = 5.0
ob_back_view.empty_image_depth = 'FRONT'
ob_back_view.show_empty_image_perspective = False
ob_back_view.use_empty_image_alpha = True
ob_back_view.empty_image_side = 'FRONT'
ob_back_view.color = (1.0, 1.0, 1.0, 0.15)
ob_back_view.hide_select = True
ob_back_view.hide_render = True
ob_guide_body.location = (-6.153e-05, -1.025, 0.9434)
_m = ob_guide_body.modifiers.new('Mirror', 'MIRROR')
_m.use_clip = True
_m = ob_guide_body.modifiers.new('Subdivision', 'SUBSURF')
_m.levels = 2
_m = ob_guide_body.modifiers.new('Smooth by Angle', 'NODES')
_m.node_group = ng_smooth_by_angle
_m.use_pin_to_last = True
_m.show_group_selector = False
ob_plane.location = (0.0, -1.995, 0.7284)
_m = ob_plane.modifiers.new('Smooth by Angle', 'NODES')
_m.node_group = ng_smooth_by_angle
_m.use_pin_to_last = True
_m.show_group_selector = False

# ---- collection membership
col_blueprints.objects.link(ob_top_view)
col_blueprints.objects.link(ob_measurements)
col_blueprints.objects.link(ob_side_view)
col_blueprints.objects.link(ob_front_view)
col_blueprints.objects.link(ob_back_view)
col_guide_meshes.objects.link(ob_guide_body)
col_work_in_progress.objects.link(ob_plane)
def _layer_coll(name, lc=None):
    lc = lc or bpy.context.view_layer.layer_collection
    for c in lc.children:
        if c.name == name: return c
        r = _layer_coll(name, c)
        if r: return r
_layer_coll('Guide_Meshes').exclude = True

# ---- scene / render settings (as saved in the file)
scene.frame_start = 1; scene.frame_end = 250; scene.frame_set(1)
scene.render.engine = 'CYCLES'
bpy.context.view_layer.update()

# ---- added for rendering (the .blend has no active camera and no usable light): camera, sun
cam_auto = bpy.data.cameras.new('AutoCamera')
cam_auto.lens = 50.0
cam_auto.sensor_width = 36.0
cam_auto.clip_end = 1000.0
ob_auto_camera = bpy.data.objects.new('AutoCamera', cam_auto)
scene.collection.objects.link(ob_auto_camera)
ob_auto_camera.location = (3.41382, -4.48443, 2.45388)
ob_auto_camera.rotation_euler = (1.09748, -7.21219e-08, 0.694738)
scene.camera = ob_auto_camera
light_auto_sun = bpy.data.lights.new('AutoSun', 'SUN')
light_auto_sun.energy = 3.0
light_auto_sun.angle = 0.0523599
ob_auto_sun = bpy.data.objects.new('AutoSun', light_auto_sun)
scene.collection.objects.link(ob_auto_sun)
ob_auto_sun.rotation_euler = (0.872665, 0.174533, 0.523599)
bpy.context.view_layer.update()
